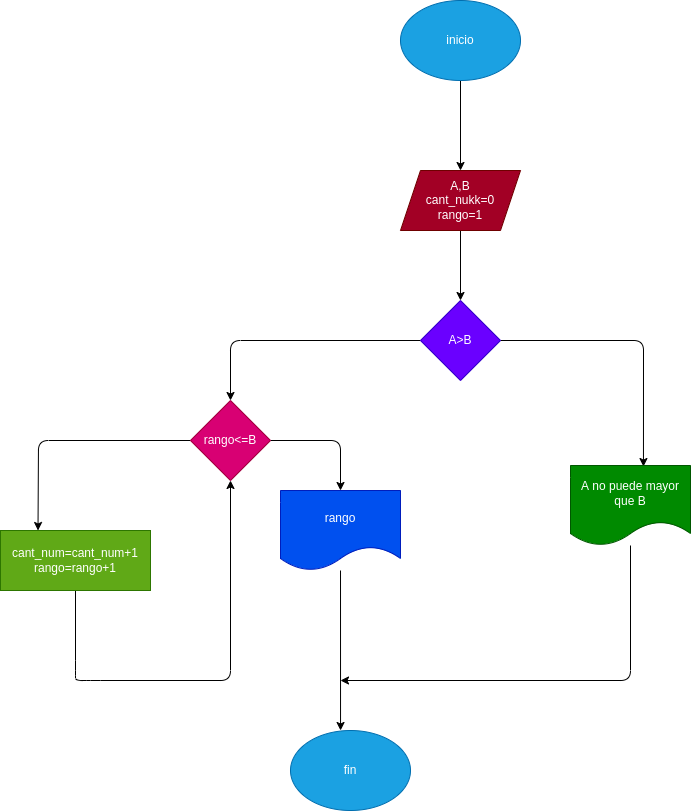

The diagram above was exported from draw.io. Its source (the exported page's mxGraphModel, read from the mxfile embedded in the PNG):
<mxGraphModel dx="650" dy="409" grid="1" gridSize="10" guides="1" tooltips="1" connect="1" arrows="1" fold="1" page="1" pageScale="1" pageWidth="827" pageHeight="1169" math="0" shadow="0">
  <root>
    <mxCell id="0" />
    <mxCell id="1" parent="0" />
    <mxCell id="4" value="" style="edgeStyle=none;html=1;" edge="1" parent="1" source="2" target="3">
      <mxGeometry relative="1" as="geometry" />
    </mxCell>
    <mxCell id="2" value="inicio" style="ellipse;whiteSpace=wrap;html=1;fillColor=#1ba1e2;fontColor=#ffffff;strokeColor=#006EAF;" vertex="1" parent="1">
      <mxGeometry x="520" y="40" width="120" height="80" as="geometry" />
    </mxCell>
    <mxCell id="18" style="edgeStyle=none;html=1;entryX=0.5;entryY=0;entryDx=0;entryDy=0;" edge="1" parent="1" source="3" target="5">
      <mxGeometry relative="1" as="geometry" />
    </mxCell>
    <mxCell id="3" value="A,B&lt;br&gt;cant_nukk=0&lt;br&gt;rango=1" style="shape=parallelogram;perimeter=parallelogramPerimeter;whiteSpace=wrap;html=1;fixedSize=1;fillColor=#a20025;fontColor=#ffffff;strokeColor=#6F0000;" vertex="1" parent="1">
      <mxGeometry x="520" y="210" width="120" height="60" as="geometry" />
    </mxCell>
    <mxCell id="7" style="edgeStyle=none;html=1;entryX=0.608;entryY=0.013;entryDx=0;entryDy=0;entryPerimeter=0;" edge="1" parent="1" source="5" target="6">
      <mxGeometry relative="1" as="geometry">
        <Array as="points">
          <mxPoint x="763" y="380" />
        </Array>
      </mxGeometry>
    </mxCell>
    <mxCell id="9" style="edgeStyle=none;html=1;entryX=0.5;entryY=0;entryDx=0;entryDy=0;" edge="1" parent="1" source="5" target="8">
      <mxGeometry relative="1" as="geometry">
        <Array as="points">
          <mxPoint x="350" y="380" />
        </Array>
      </mxGeometry>
    </mxCell>
    <mxCell id="5" value="A&amp;gt;B" style="rhombus;whiteSpace=wrap;html=1;fillColor=#6a00ff;fontColor=#ffffff;strokeColor=#3700CC;" vertex="1" parent="1">
      <mxGeometry x="540" y="340" width="80" height="80" as="geometry" />
    </mxCell>
    <mxCell id="14" style="edgeStyle=none;html=1;" edge="1" parent="1" source="6">
      <mxGeometry relative="1" as="geometry">
        <mxPoint x="460" y="720" as="targetPoint" />
        <Array as="points">
          <mxPoint x="750" y="720" />
        </Array>
      </mxGeometry>
    </mxCell>
    <mxCell id="6" value="A no puede mayor&lt;br&gt;que B" style="shape=document;whiteSpace=wrap;html=1;boundedLbl=1;fillColor=#008a00;fontColor=#ffffff;strokeColor=#005700;" vertex="1" parent="1">
      <mxGeometry x="690" y="505" width="120" height="80" as="geometry" />
    </mxCell>
    <mxCell id="11" style="edgeStyle=none;html=1;entryX=0.5;entryY=0;entryDx=0;entryDy=0;" edge="1" parent="1" source="8" target="10">
      <mxGeometry relative="1" as="geometry">
        <Array as="points">
          <mxPoint x="460" y="480" />
        </Array>
      </mxGeometry>
    </mxCell>
    <mxCell id="16" style="edgeStyle=none;html=1;entryX=0.25;entryY=0;entryDx=0;entryDy=0;" edge="1" parent="1" source="8" target="15">
      <mxGeometry relative="1" as="geometry">
        <Array as="points">
          <mxPoint x="158" y="480" />
        </Array>
      </mxGeometry>
    </mxCell>
    <mxCell id="8" value="rango&amp;lt;=B" style="rhombus;whiteSpace=wrap;html=1;fillColor=#d80073;fontColor=#ffffff;strokeColor=#A50040;" vertex="1" parent="1">
      <mxGeometry x="310" y="440" width="80" height="80" as="geometry" />
    </mxCell>
    <mxCell id="13" style="edgeStyle=none;html=1;entryX=0.417;entryY=0;entryDx=0;entryDy=0;entryPerimeter=0;" edge="1" parent="1" source="10" target="12">
      <mxGeometry relative="1" as="geometry" />
    </mxCell>
    <mxCell id="10" value="rango" style="shape=document;whiteSpace=wrap;html=1;boundedLbl=1;fillColor=#0050ef;fontColor=#ffffff;strokeColor=#001DBC;" vertex="1" parent="1">
      <mxGeometry x="400" y="530" width="120" height="80" as="geometry" />
    </mxCell>
    <mxCell id="12" value="fin" style="ellipse;whiteSpace=wrap;html=1;fillColor=#1ba1e2;fontColor=#ffffff;strokeColor=#006EAF;" vertex="1" parent="1">
      <mxGeometry x="410" y="770" width="120" height="80" as="geometry" />
    </mxCell>
    <mxCell id="17" style="edgeStyle=none;html=1;entryX=0.5;entryY=1;entryDx=0;entryDy=0;" edge="1" parent="1" source="15" target="8">
      <mxGeometry relative="1" as="geometry">
        <Array as="points">
          <mxPoint x="195" y="710" />
          <mxPoint x="195" y="720" />
          <mxPoint x="210" y="720" />
          <mxPoint x="350" y="720" />
        </Array>
      </mxGeometry>
    </mxCell>
    <mxCell id="15" value="cant_num=cant_num+1&lt;br&gt;rango=rango+1" style="rounded=0;whiteSpace=wrap;html=1;fillColor=#60a917;fontColor=#ffffff;strokeColor=#2D7600;" vertex="1" parent="1">
      <mxGeometry x="120" y="570" width="150" height="60" as="geometry" />
    </mxCell>
  </root>
</mxGraphModel>